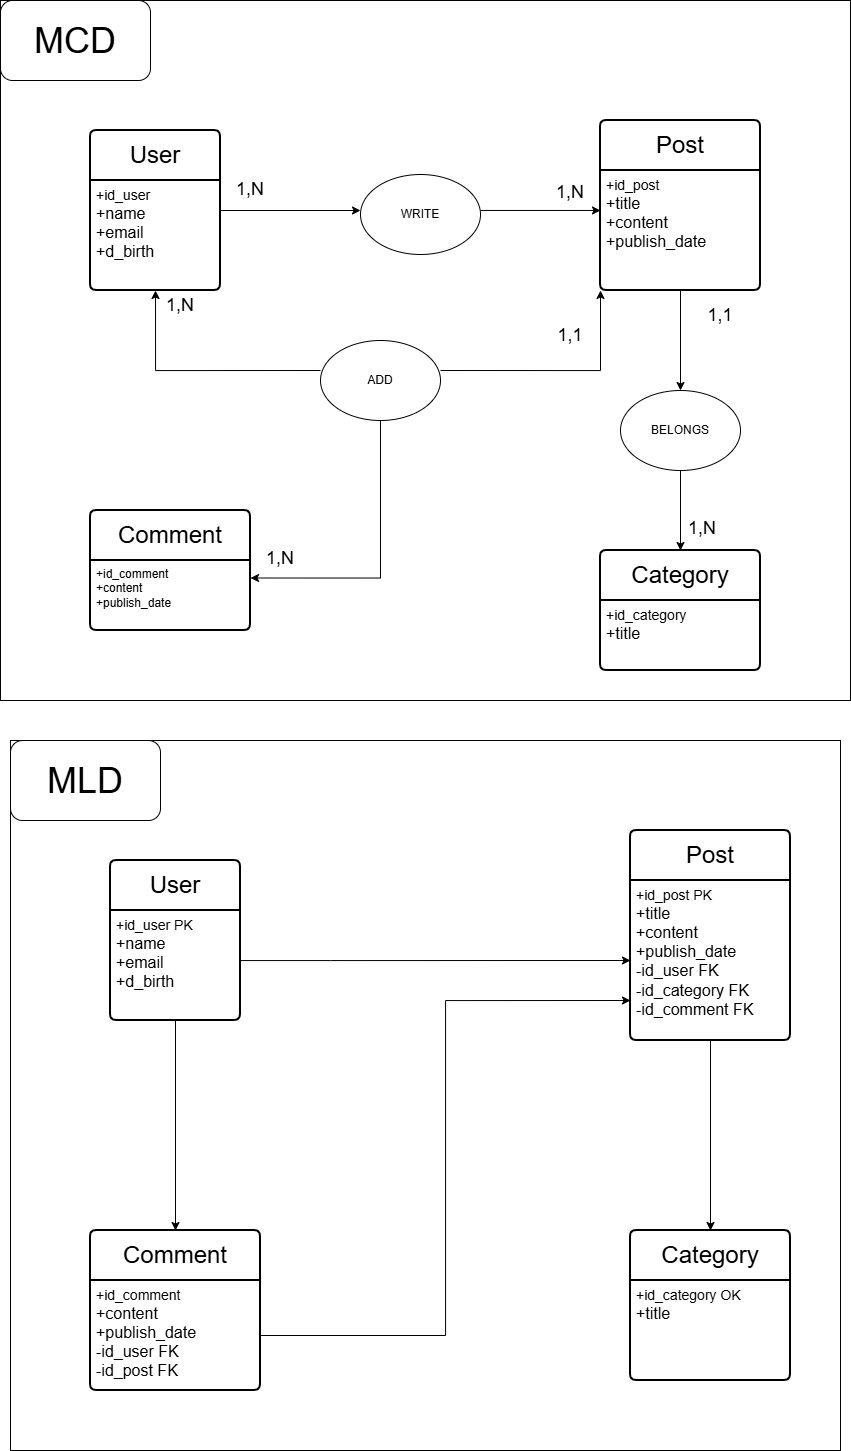

The diagram above was exported from draw.io. Its source (the exported page's mxGraphModel, read from the mxfile embedded in the PNG):
<mxGraphModel dx="1048" dy="601" grid="1" gridSize="10" guides="1" tooltips="1" connect="1" arrows="1" fold="1" page="1" pageScale="1" pageWidth="827" pageHeight="1169" math="0" shadow="0">
  <root>
    <mxCell id="0" />
    <mxCell id="1" parent="0" />
    <mxCell id="SDgFv66zXFrvkqMOqrvK-1" parent="1" style="rounded=0;whiteSpace=wrap;html=1;" value="" vertex="1">
      <mxGeometry height="710" width="830" x="390" y="1010" as="geometry" />
    </mxCell>
    <mxCell id="SDgFv66zXFrvkqMOqrvK-2" parent="1" style="verticalLabelPosition=bottom;verticalAlign=top;html=1;shape=mxgraph.basic.rect;fillColor2=none;strokeWidth=1;size=20;indent=5;" value="" vertex="1">
      <mxGeometry height="700" width="850" x="380" y="270" as="geometry" />
    </mxCell>
    <mxCell id="SDgFv66zXFrvkqMOqrvK-3" edge="1" parent="1" source="SDgFv66zXFrvkqMOqrvK-4" style="edgeStyle=orthogonalEdgeStyle;rounded=0;orthogonalLoop=1;jettySize=auto;html=1;">
      <mxGeometry relative="1" as="geometry">
        <mxPoint x="740" y="480" as="targetPoint" />
      </mxGeometry>
    </mxCell>
    <mxCell id="SDgFv66zXFrvkqMOqrvK-4" parent="1" style="swimlane;childLayout=stackLayout;horizontal=1;startSize=50;horizontalStack=0;rounded=1;fontSize=14;fontStyle=0;strokeWidth=2;resizeParent=0;resizeLast=1;shadow=0;dashed=0;align=center;arcSize=4;whiteSpace=wrap;html=1;" value="&lt;font style=&quot;font-size: 24px;&quot;&gt;User&lt;/font&gt;" vertex="1">
      <mxGeometry height="160" width="130" x="470" y="400" as="geometry" />
    </mxCell>
    <mxCell id="SDgFv66zXFrvkqMOqrvK-5" parent="SDgFv66zXFrvkqMOqrvK-4" style="align=left;strokeColor=none;fillColor=none;spacingLeft=4;spacingRight=4;fontSize=12;verticalAlign=top;resizable=0;rotatable=0;part=1;html=1;whiteSpace=wrap;" value="&lt;font style=&quot;font-size: 14px;&quot;&gt;+id_user&lt;/font&gt;&lt;div&gt;&lt;font size=&quot;3&quot;&gt;+name&lt;/font&gt;&lt;/div&gt;&lt;div&gt;&lt;font size=&quot;3&quot;&gt;+email&lt;/font&gt;&lt;/div&gt;&lt;div&gt;&lt;font size=&quot;3&quot;&gt;+d_birth&lt;/font&gt;&lt;/div&gt;" vertex="1">
      <mxGeometry height="110" width="130" y="50" as="geometry" />
    </mxCell>
    <mxCell id="SDgFv66zXFrvkqMOqrvK-6" parent="1" style="swimlane;childLayout=stackLayout;horizontal=1;startSize=50;horizontalStack=0;rounded=1;fontSize=14;fontStyle=0;strokeWidth=2;resizeParent=0;resizeLast=1;shadow=0;dashed=0;align=center;arcSize=4;whiteSpace=wrap;html=1;" value="&lt;font style=&quot;font-size: 24px;&quot;&gt;Post&lt;/font&gt;" vertex="1">
      <mxGeometry height="170" width="160" x="980" y="390" as="geometry" />
    </mxCell>
    <mxCell id="SDgFv66zXFrvkqMOqrvK-7" parent="SDgFv66zXFrvkqMOqrvK-6" style="align=left;strokeColor=none;fillColor=none;spacingLeft=4;spacingRight=4;fontSize=12;verticalAlign=top;resizable=0;rotatable=0;part=1;html=1;whiteSpace=wrap;" value="&lt;font style=&quot;font-size: 14px;&quot;&gt;+id_post&lt;/font&gt;&lt;div&gt;&lt;font size=&quot;3&quot;&gt;+title&lt;/font&gt;&lt;/div&gt;&lt;div&gt;&lt;font size=&quot;3&quot;&gt;+content&lt;/font&gt;&lt;/div&gt;&lt;div&gt;&lt;font size=&quot;3&quot;&gt;+publish_date&lt;/font&gt;&lt;/div&gt;" vertex="1">
      <mxGeometry height="120" width="160" y="50" as="geometry" />
    </mxCell>
    <mxCell id="SDgFv66zXFrvkqMOqrvK-8" parent="1" style="swimlane;childLayout=stackLayout;horizontal=1;startSize=50;horizontalStack=0;rounded=1;fontSize=14;fontStyle=0;strokeWidth=2;resizeParent=0;resizeLast=1;shadow=0;dashed=0;align=center;arcSize=4;whiteSpace=wrap;html=1;" value="&lt;font style=&quot;font-size: 24px;&quot;&gt;Category&lt;/font&gt;" vertex="1">
      <mxGeometry height="120" width="160" x="980" y="820" as="geometry" />
    </mxCell>
    <mxCell id="SDgFv66zXFrvkqMOqrvK-9" parent="SDgFv66zXFrvkqMOqrvK-8" style="align=left;strokeColor=none;fillColor=none;spacingLeft=4;spacingRight=4;fontSize=12;verticalAlign=top;resizable=0;rotatable=0;part=1;html=1;whiteSpace=wrap;" value="&lt;font style=&quot;font-size: 14px;&quot;&gt;+id_category&lt;/font&gt;&lt;div&gt;&lt;font size=&quot;3&quot;&gt;+title&lt;/font&gt;&lt;/div&gt;" vertex="1">
      <mxGeometry height="70" width="160" y="50" as="geometry" />
    </mxCell>
    <mxCell id="SDgFv66zXFrvkqMOqrvK-10" parent="1" style="swimlane;childLayout=stackLayout;horizontal=1;startSize=50;horizontalStack=0;rounded=1;fontSize=14;fontStyle=0;strokeWidth=2;resizeParent=0;resizeLast=1;shadow=0;dashed=0;align=center;arcSize=4;whiteSpace=wrap;html=1;" value="&lt;font style=&quot;font-size: 24px;&quot;&gt;Comment&lt;/font&gt;" vertex="1">
      <mxGeometry height="120" width="160" x="470" y="780" as="geometry" />
    </mxCell>
    <mxCell id="SDgFv66zXFrvkqMOqrvK-11" parent="SDgFv66zXFrvkqMOqrvK-10" style="align=left;strokeColor=none;fillColor=none;spacingLeft=4;spacingRight=4;fontSize=12;verticalAlign=top;resizable=0;rotatable=0;part=1;html=1;whiteSpace=wrap;" value="+id_comment&lt;div&gt;+content&lt;/div&gt;&lt;div&gt;+publish_date&lt;/div&gt;" vertex="1">
      <mxGeometry height="70" width="160" y="50" as="geometry" />
    </mxCell>
    <mxCell id="SDgFv66zXFrvkqMOqrvK-13" edge="1" parent="1" style="edgeStyle=orthogonalEdgeStyle;rounded=0;orthogonalLoop=1;jettySize=auto;html=1;entryX=0;entryY=0.333;entryDx=0;entryDy=0;entryPerimeter=0;" target="SDgFv66zXFrvkqMOqrvK-7">
      <mxGeometry relative="1" as="geometry">
        <mxPoint x="859.9200000000001" y="479.96000000000004" as="sourcePoint" />
      </mxGeometry>
    </mxCell>
    <mxCell id="SDgFv66zXFrvkqMOqrvK-14" edge="1" parent="1" style="edgeStyle=orthogonalEdgeStyle;rounded=0;orthogonalLoop=1;jettySize=auto;html=1;entryX=0.5;entryY=0;entryDx=0;entryDy=0;" target="SDgFv66zXFrvkqMOqrvK-8">
      <mxGeometry relative="1" as="geometry">
        <mxPoint x="1060" y="720" as="sourcePoint" />
      </mxGeometry>
    </mxCell>
    <mxCell id="SDgFv66zXFrvkqMOqrvK-16" edge="1" parent="1" source="SDgFv66zXFrvkqMOqrvK-7" style="edgeStyle=orthogonalEdgeStyle;rounded=0;orthogonalLoop=1;jettySize=auto;html=1;">
      <mxGeometry relative="1" as="geometry">
        <mxPoint x="1060" y="660" as="targetPoint" />
      </mxGeometry>
    </mxCell>
    <mxCell id="SDgFv66zXFrvkqMOqrvK-17" edge="1" parent="1" style="edgeStyle=orthogonalEdgeStyle;rounded=0;orthogonalLoop=1;jettySize=auto;html=1;entryX=0.5;entryY=1;entryDx=0;entryDy=0;" target="SDgFv66zXFrvkqMOqrvK-5">
      <mxGeometry relative="1" as="geometry">
        <mxPoint x="700.0000000000005" y="640.0000000000002" as="sourcePoint" />
      </mxGeometry>
    </mxCell>
    <mxCell id="SDgFv66zXFrvkqMOqrvK-18" edge="1" parent="1" style="edgeStyle=orthogonalEdgeStyle;rounded=0;orthogonalLoop=1;jettySize=auto;html=1;entryX=0;entryY=1;entryDx=0;entryDy=0;" target="SDgFv66zXFrvkqMOqrvK-7">
      <mxGeometry relative="1" as="geometry">
        <mxPoint x="819.9999999999995" y="640.0000000000002" as="sourcePoint" />
      </mxGeometry>
    </mxCell>
    <mxCell id="SDgFv66zXFrvkqMOqrvK-19" edge="1" parent="1" style="edgeStyle=orthogonalEdgeStyle;rounded=0;orthogonalLoop=1;jettySize=auto;html=1;entryX=1;entryY=0.25;entryDx=0;entryDy=0;exitX=0.5;exitY=1;exitDx=0;exitDy=0;" target="SDgFv66zXFrvkqMOqrvK-11">
      <mxGeometry relative="1" as="geometry">
        <Array as="points">
          <mxPoint x="760" y="848" />
        </Array>
        <mxPoint x="760" y="670" as="sourcePoint" />
      </mxGeometry>
    </mxCell>
    <mxCell id="SDgFv66zXFrvkqMOqrvK-21" parent="1" style="text;html=1;whiteSpace=wrap;strokeColor=none;fillColor=none;align=center;verticalAlign=middle;rounded=0;" value="&lt;font style=&quot;font-size: 18px;&quot;&gt;1,N&lt;/font&gt;" vertex="1">
      <mxGeometry height="30" width="60" x="600" y="444" as="geometry" />
    </mxCell>
    <mxCell id="SDgFv66zXFrvkqMOqrvK-22" parent="1" style="text;html=1;whiteSpace=wrap;strokeColor=none;fillColor=none;align=center;verticalAlign=middle;rounded=0;" value="&lt;font style=&quot;font-size: 18px;&quot;&gt;1,N&lt;/font&gt;" vertex="1">
      <mxGeometry height="30" width="60" x="920" y="447" as="geometry" />
    </mxCell>
    <mxCell id="SDgFv66zXFrvkqMOqrvK-23" parent="1" style="text;html=1;whiteSpace=wrap;strokeColor=none;fillColor=none;align=center;verticalAlign=middle;rounded=0;" value="&lt;font style=&quot;font-size: 18px;&quot;&gt;1,1&lt;/font&gt;" vertex="1">
      <mxGeometry height="30" width="60" x="1070" y="570" as="geometry" />
    </mxCell>
    <mxCell id="SDgFv66zXFrvkqMOqrvK-24" parent="1" style="text;html=1;whiteSpace=wrap;strokeColor=none;fillColor=none;align=center;verticalAlign=middle;rounded=0;" value="&lt;font style=&quot;font-size: 18px;&quot;&gt;1,N&lt;/font&gt;" vertex="1">
      <mxGeometry height="30" width="60" x="1052" y="783" as="geometry" />
    </mxCell>
    <mxCell id="SDgFv66zXFrvkqMOqrvK-25" parent="1" style="text;html=1;whiteSpace=wrap;strokeColor=none;fillColor=none;align=center;verticalAlign=middle;rounded=0;" value="&lt;font style=&quot;font-size: 18px;&quot;&gt;1,N&lt;/font&gt;" vertex="1">
      <mxGeometry height="30" width="60" x="530" y="560" as="geometry" />
    </mxCell>
    <mxCell id="SDgFv66zXFrvkqMOqrvK-26" parent="1" style="text;html=1;whiteSpace=wrap;strokeColor=none;fillColor=none;align=center;verticalAlign=middle;rounded=0;" value="&lt;font style=&quot;font-size: 18px;&quot;&gt;1,N&lt;/font&gt;" vertex="1">
      <mxGeometry height="30" width="60" x="630" y="813" as="geometry" />
    </mxCell>
    <mxCell id="SDgFv66zXFrvkqMOqrvK-27" parent="1" style="text;html=1;whiteSpace=wrap;strokeColor=none;fillColor=none;align=center;verticalAlign=middle;rounded=0;" value="&lt;font style=&quot;font-size: 18px;&quot;&gt;1,1&lt;/font&gt;" vertex="1">
      <mxGeometry height="30" width="60" x="920" y="590" as="geometry" />
    </mxCell>
    <mxCell id="SDgFv66zXFrvkqMOqrvK-28" parent="1" style="rounded=1;whiteSpace=wrap;html=1;" value="&lt;font style=&quot;font-size: 36px;&quot;&gt;MCD&lt;/font&gt;" vertex="1">
      <mxGeometry height="80" width="150" x="380" y="270" as="geometry" />
    </mxCell>
    <mxCell id="SDgFv66zXFrvkqMOqrvK-29" parent="1" style="swimlane;childLayout=stackLayout;horizontal=1;startSize=50;horizontalStack=0;rounded=1;fontSize=14;fontStyle=0;strokeWidth=2;resizeParent=0;resizeLast=1;shadow=0;dashed=0;align=center;arcSize=4;whiteSpace=wrap;html=1;" value="&lt;font style=&quot;font-size: 24px;&quot;&gt;User&lt;/font&gt;" vertex="1">
      <mxGeometry height="160" width="130" x="490" y="1130" as="geometry" />
    </mxCell>
    <mxCell id="SDgFv66zXFrvkqMOqrvK-30" parent="SDgFv66zXFrvkqMOqrvK-29" style="align=left;strokeColor=none;fillColor=none;spacingLeft=4;spacingRight=4;fontSize=12;verticalAlign=top;resizable=0;rotatable=0;part=1;html=1;whiteSpace=wrap;" value="&lt;font style=&quot;font-size: 14px;&quot;&gt;+id_user PK&lt;/font&gt;&lt;div&gt;&lt;font size=&quot;3&quot;&gt;+name&lt;/font&gt;&lt;/div&gt;&lt;div&gt;&lt;font size=&quot;3&quot;&gt;+email&lt;/font&gt;&lt;/div&gt;&lt;div&gt;&lt;font size=&quot;3&quot;&gt;+d_birth&lt;/font&gt;&lt;/div&gt;&lt;div&gt;&lt;font size=&quot;3&quot;&gt;&lt;br&gt;&lt;/font&gt;&lt;/div&gt;" vertex="1">
      <mxGeometry height="110" width="130" y="50" as="geometry" />
    </mxCell>
    <mxCell id="SDgFv66zXFrvkqMOqrvK-31" parent="1" style="swimlane;childLayout=stackLayout;horizontal=1;startSize=50;horizontalStack=0;rounded=1;fontSize=14;fontStyle=0;strokeWidth=2;resizeParent=0;resizeLast=1;shadow=0;dashed=0;align=center;arcSize=4;whiteSpace=wrap;html=1;" value="&lt;font style=&quot;font-size: 24px;&quot;&gt;Post&lt;/font&gt;" vertex="1">
      <mxGeometry height="210" width="160" x="1010" y="1100" as="geometry" />
    </mxCell>
    <mxCell id="SDgFv66zXFrvkqMOqrvK-32" parent="SDgFv66zXFrvkqMOqrvK-31" style="align=left;strokeColor=none;fillColor=none;spacingLeft=4;spacingRight=4;fontSize=12;verticalAlign=top;resizable=0;rotatable=0;part=1;html=1;whiteSpace=wrap;" value="&lt;font style=&quot;font-size: 14px;&quot;&gt;+id_post PK&lt;/font&gt;&lt;div&gt;&lt;font size=&quot;3&quot;&gt;+title&lt;/font&gt;&lt;/div&gt;&lt;div&gt;&lt;font size=&quot;3&quot;&gt;+content&lt;/font&gt;&lt;/div&gt;&lt;div&gt;&lt;font size=&quot;3&quot;&gt;+publish_date&lt;/font&gt;&lt;/div&gt;&lt;div&gt;&lt;font size=&quot;3&quot;&gt;-id_user FK&lt;/font&gt;&lt;/div&gt;&lt;div&gt;&lt;font size=&quot;3&quot;&gt;-id_category FK&lt;/font&gt;&lt;/div&gt;&lt;div&gt;&lt;font size=&quot;3&quot;&gt;-id_comment FK&lt;/font&gt;&lt;/div&gt;" vertex="1">
      <mxGeometry height="160" width="160" y="50" as="geometry" />
    </mxCell>
    <mxCell id="SDgFv66zXFrvkqMOqrvK-33" parent="1" style="swimlane;childLayout=stackLayout;horizontal=1;startSize=50;horizontalStack=0;rounded=1;fontSize=14;fontStyle=0;strokeWidth=2;resizeParent=0;resizeLast=1;shadow=0;dashed=0;align=center;arcSize=4;whiteSpace=wrap;html=1;" value="&lt;font style=&quot;font-size: 24px;&quot;&gt;Category&lt;/font&gt;" vertex="1">
      <mxGeometry height="150" width="160" x="1010" y="1500" as="geometry" />
    </mxCell>
    <mxCell id="SDgFv66zXFrvkqMOqrvK-34" parent="SDgFv66zXFrvkqMOqrvK-33" style="align=left;strokeColor=none;fillColor=none;spacingLeft=4;spacingRight=4;fontSize=12;verticalAlign=top;resizable=0;rotatable=0;part=1;html=1;whiteSpace=wrap;" value="&lt;font style=&quot;font-size: 14px;&quot;&gt;+id_category OK&lt;/font&gt;&lt;div&gt;&lt;font size=&quot;3&quot;&gt;+title&lt;/font&gt;&lt;/div&gt;" vertex="1">
      <mxGeometry height="100" width="160" y="50" as="geometry" />
    </mxCell>
    <mxCell id="SDgFv66zXFrvkqMOqrvK-35" parent="1" style="swimlane;childLayout=stackLayout;horizontal=1;startSize=50;horizontalStack=0;rounded=1;fontSize=14;fontStyle=0;strokeWidth=2;resizeParent=0;resizeLast=1;shadow=0;dashed=0;align=center;arcSize=4;whiteSpace=wrap;html=1;" value="&lt;font style=&quot;font-size: 24px;&quot;&gt;Comment&lt;/font&gt;" vertex="1">
      <mxGeometry height="160" width="170" x="470" y="1500" as="geometry" />
    </mxCell>
    <mxCell id="SDgFv66zXFrvkqMOqrvK-36" parent="SDgFv66zXFrvkqMOqrvK-35" style="align=left;strokeColor=none;fillColor=none;spacingLeft=4;spacingRight=4;fontSize=12;verticalAlign=top;resizable=0;rotatable=0;part=1;html=1;whiteSpace=wrap;" value="&lt;font style=&quot;font-size: 14px;&quot;&gt;+id_comment&lt;/font&gt;&lt;div&gt;&lt;font size=&quot;3&quot;&gt;+content&lt;/font&gt;&lt;/div&gt;&lt;div&gt;&lt;font size=&quot;3&quot;&gt;+publish_date&lt;/font&gt;&lt;/div&gt;&lt;div&gt;&lt;font size=&quot;3&quot;&gt;-id_user FK&lt;/font&gt;&lt;/div&gt;&lt;div&gt;&lt;font size=&quot;3&quot;&gt;-id_post FK&lt;/font&gt;&lt;/div&gt;" vertex="1">
      <mxGeometry height="110" width="170" y="50" as="geometry" />
    </mxCell>
    <mxCell id="SDgFv66zXFrvkqMOqrvK-37" edge="1" parent="1" source="SDgFv66zXFrvkqMOqrvK-30" style="edgeStyle=orthogonalEdgeStyle;rounded=0;orthogonalLoop=1;jettySize=auto;html=1;" target="SDgFv66zXFrvkqMOqrvK-35">
      <mxGeometry relative="1" as="geometry" />
    </mxCell>
    <mxCell id="SDgFv66zXFrvkqMOqrvK-38" edge="1" parent="1" source="SDgFv66zXFrvkqMOqrvK-36" style="edgeStyle=orthogonalEdgeStyle;rounded=0;orthogonalLoop=1;jettySize=auto;html=1;entryX=0;entryY=0.75;entryDx=0;entryDy=0;" target="SDgFv66zXFrvkqMOqrvK-32">
      <mxGeometry relative="1" as="geometry" />
    </mxCell>
    <mxCell id="SDgFv66zXFrvkqMOqrvK-39" edge="1" parent="1" source="SDgFv66zXFrvkqMOqrvK-32" style="edgeStyle=orthogonalEdgeStyle;rounded=0;orthogonalLoop=1;jettySize=auto;html=1;" target="SDgFv66zXFrvkqMOqrvK-33">
      <mxGeometry relative="1" as="geometry" />
    </mxCell>
    <mxCell id="SDgFv66zXFrvkqMOqrvK-40" edge="1" parent="1" source="SDgFv66zXFrvkqMOqrvK-30" style="edgeStyle=orthogonalEdgeStyle;rounded=0;orthogonalLoop=1;jettySize=auto;html=1;entryX=0;entryY=0.5;entryDx=0;entryDy=0;" target="SDgFv66zXFrvkqMOqrvK-32">
      <mxGeometry relative="1" as="geometry">
        <Array as="points">
          <mxPoint x="710" y="1230" />
          <mxPoint x="710" y="1230" />
        </Array>
      </mxGeometry>
    </mxCell>
    <mxCell id="SDgFv66zXFrvkqMOqrvK-41" parent="1" style="rounded=1;whiteSpace=wrap;html=1;" value="&lt;font style=&quot;font-size: 36px;&quot;&gt;MLD&lt;/font&gt;" vertex="1">
      <mxGeometry height="80" width="150" x="390" y="1010" as="geometry" />
    </mxCell>
    <mxCell id="SDgFv66zXFrvkqMOqrvK-42" parent="1" style="ellipse;whiteSpace=wrap;html=1;" value="ADD" vertex="1">
      <mxGeometry height="80" width="120" x="700" y="610" as="geometry" />
    </mxCell>
    <mxCell id="SDgFv66zXFrvkqMOqrvK-47" parent="1" style="ellipse;whiteSpace=wrap;html=1;" value="WRITE" vertex="1">
      <mxGeometry height="80" width="120" x="740" y="444" as="geometry" />
    </mxCell>
    <mxCell id="SDgFv66zXFrvkqMOqrvK-48" parent="1" style="ellipse;whiteSpace=wrap;html=1;" value="BELONGS" vertex="1">
      <mxGeometry height="80" width="120" x="1000" y="660" as="geometry" />
    </mxCell>
  </root>
</mxGraphModel>